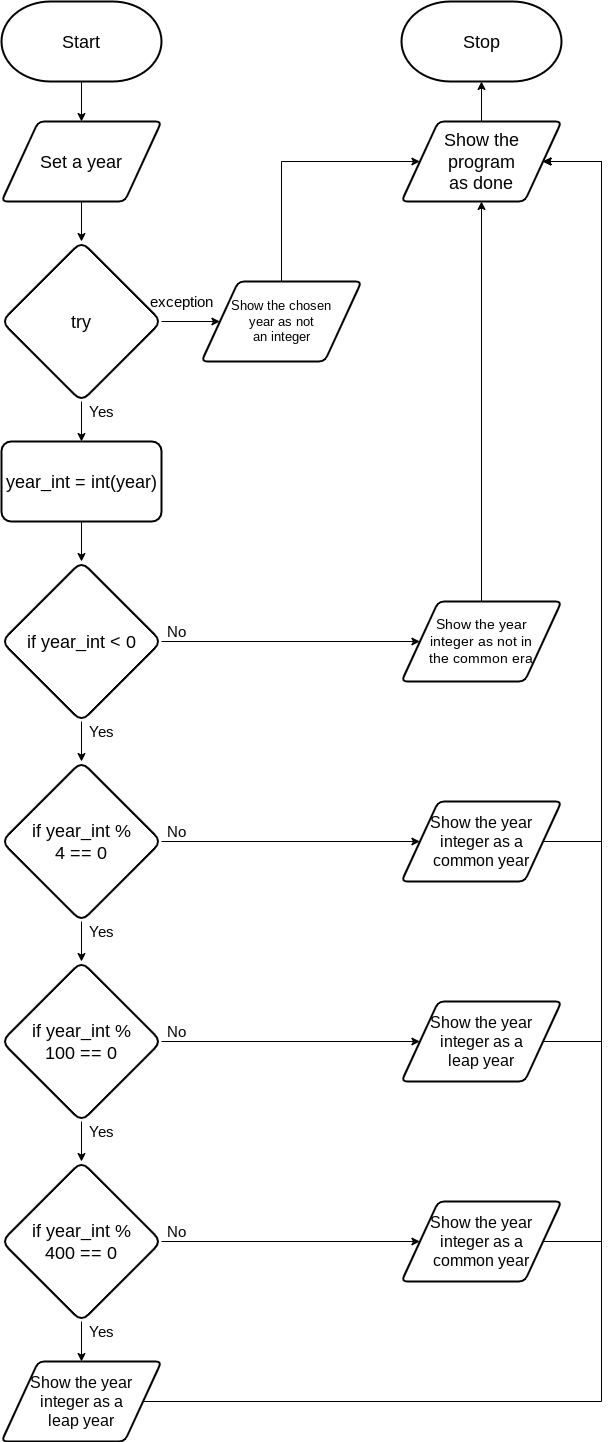

The diagram above was exported from draw.io. Its source (the exported page's mxGraphModel, read from the mxfile embedded in the PNG):
<mxGraphModel dx="1726" dy="1750" grid="1" gridSize="10" guides="1" tooltips="1" connect="1" arrows="1" fold="1" page="1" pageScale="1" pageWidth="827" pageHeight="1169" math="0" shadow="0">
  <root>
    <mxCell id="0" />
    <mxCell id="1" parent="0" />
    <mxCell id="91" style="edgeStyle=none;html=1;entryX=0.5;entryY=0;entryDx=0;entryDy=0;" parent="1" source="24" target="90" edge="1">
      <mxGeometry relative="1" as="geometry" />
    </mxCell>
    <mxCell id="24" value="&lt;font style=&quot;font-size: 18px&quot;&gt;Start&lt;/font&gt;" style="strokeWidth=2;html=1;shape=mxgraph.flowchart.terminator;whiteSpace=wrap;" parent="1" vertex="1">
      <mxGeometry width="160" height="80" as="geometry" />
    </mxCell>
    <mxCell id="25" value="&lt;font style=&quot;font-size: 18px&quot;&gt;Stop&lt;/font&gt;" style="strokeWidth=2;html=1;shape=mxgraph.flowchart.terminator;whiteSpace=wrap;" parent="1" vertex="1">
      <mxGeometry x="400" width="160" height="80" as="geometry" />
    </mxCell>
    <mxCell id="29" style="edgeStyle=none;html=1;entryX=0.5;entryY=0;entryDx=0;entryDy=0;fontSize=18;" parent="1" edge="1">
      <mxGeometry relative="1" as="geometry">
        <mxPoint x="80" y="440" as="targetPoint" />
        <mxPoint x="80" y="400" as="sourcePoint" />
      </mxGeometry>
    </mxCell>
    <mxCell id="59" style="edgeStyle=none;html=1;entryX=0.5;entryY=1;entryDx=0;entryDy=0;entryPerimeter=0;fontFamily=Helvetica;fontSize=15;fontColor=default;" parent="1" source="47" target="25" edge="1">
      <mxGeometry relative="1" as="geometry" />
    </mxCell>
    <mxCell id="47" value="Show the &lt;br&gt;program &lt;br&gt;as done" style="shape=parallelogram;html=1;strokeWidth=2;perimeter=parallelogramPerimeter;whiteSpace=wrap;rounded=1;arcSize=12;size=0.23;fontSize=18;" parent="1" vertex="1">
      <mxGeometry x="400" y="120" width="160" height="80" as="geometry" />
    </mxCell>
    <mxCell id="77" style="edgeStyle=none;html=1;entryX=0.5;entryY=0;entryDx=0;entryDy=0;fontSize=13;" parent="1" edge="1">
      <mxGeometry relative="1" as="geometry">
        <mxPoint x="80" y="200" as="sourcePoint" />
        <mxPoint x="80" y="240" as="targetPoint" />
      </mxGeometry>
    </mxCell>
    <mxCell id="53" style="edgeStyle=none;html=1;entryX=0.5;entryY=0;entryDx=0;entryDy=0;fontFamily=Helvetica;fontSize=8;fontColor=default;" parent="1" edge="1">
      <mxGeometry relative="1" as="geometry">
        <mxPoint x="80" y="760" as="targetPoint" />
        <mxPoint x="80" y="720" as="sourcePoint" />
      </mxGeometry>
    </mxCell>
    <mxCell id="61" style="edgeStyle=none;rounded=0;html=1;entryX=0;entryY=0.5;entryDx=0;entryDy=0;fontFamily=Helvetica;fontSize=15;fontColor=default;strokeColor=default;" parent="1" target="57" edge="1">
      <mxGeometry relative="1" as="geometry">
        <mxPoint x="200" y="640" as="targetPoint" />
        <mxPoint x="160" y="640" as="sourcePoint" />
      </mxGeometry>
    </mxCell>
    <mxCell id="54" value="&lt;font style=&quot;font-size: 15px&quot;&gt;Yes&lt;/font&gt;" style="text;html=1;align=center;verticalAlign=middle;resizable=0;points=[];autosize=1;strokeColor=none;fillColor=none;fontSize=8;fontFamily=Helvetica;fontColor=default;" parent="1" vertex="1">
      <mxGeometry x="80" y="720" width="40" height="20" as="geometry" />
    </mxCell>
    <mxCell id="55" value="No" style="text;html=1;align=center;verticalAlign=middle;resizable=0;points=[];autosize=1;strokeColor=none;fillColor=none;fontSize=15;fontFamily=Helvetica;fontColor=default;" parent="1" vertex="1">
      <mxGeometry x="160" y="620" width="30" height="20" as="geometry" />
    </mxCell>
    <mxCell id="72" style="edgeStyle=none;rounded=0;html=1;entryX=0.5;entryY=1;entryDx=0;entryDy=0;" parent="1" source="57" target="47" edge="1">
      <mxGeometry relative="1" as="geometry">
        <mxPoint x="520" y="320" as="targetPoint" />
      </mxGeometry>
    </mxCell>
    <mxCell id="57" value="&lt;span style=&quot;font-size: 14px;&quot;&gt;Show the year&lt;/span&gt;&lt;br style=&quot;font-size: 14px;&quot;&gt;&lt;span style=&quot;font-size: 14px;&quot;&gt;integer as not in&lt;br style=&quot;font-size: 14px;&quot;&gt;the common era&lt;/span&gt;" style="shape=parallelogram;html=1;strokeWidth=2;perimeter=parallelogramPerimeter;whiteSpace=wrap;rounded=1;arcSize=12;size=0.23;fontSize=14;" parent="1" vertex="1">
      <mxGeometry x="400" y="600" width="160" height="80" as="geometry" />
    </mxCell>
    <mxCell id="79" value="&lt;font style=&quot;font-size: 18px;&quot;&gt;&lt;span style=&quot;font-size: 18px;&quot;&gt;if year_int &amp;lt; 0&lt;/span&gt;&lt;br style=&quot;font-size: 18px;&quot;&gt;&lt;/font&gt;" style="rhombus;whiteSpace=wrap;html=1;rounded=1;fontFamily=Helvetica;fontSize=18;fontColor=default;strokeColor=default;strokeWidth=2;fillColor=default;" parent="1" vertex="1">
      <mxGeometry y="560" width="160" height="160" as="geometry" />
    </mxCell>
    <mxCell id="85" style="edgeStyle=none;html=1;entryX=0;entryY=0.5;entryDx=0;entryDy=0;fontSize=13;" parent="1" source="80" target="84" edge="1">
      <mxGeometry relative="1" as="geometry" />
    </mxCell>
    <mxCell id="80" value="&lt;font&gt;&lt;font style=&quot;font-size: 18px&quot;&gt;try&lt;/font&gt;&lt;br&gt;&lt;/font&gt;" style="rhombus;whiteSpace=wrap;html=1;rounded=1;fontFamily=Helvetica;fontSize=11;fontColor=default;strokeColor=default;strokeWidth=2;fillColor=default;" parent="1" vertex="1">
      <mxGeometry y="240" width="160" height="160" as="geometry" />
    </mxCell>
    <mxCell id="83" value="&lt;font style=&quot;font-size: 15px&quot;&gt;Yes&lt;/font&gt;" style="text;html=1;align=center;verticalAlign=middle;resizable=0;points=[];autosize=1;strokeColor=none;fillColor=none;fontSize=8;fontFamily=Helvetica;fontColor=default;" parent="1" vertex="1">
      <mxGeometry x="80" y="400" width="40" height="20" as="geometry" />
    </mxCell>
    <mxCell id="87" style="edgeStyle=none;html=1;entryX=0;entryY=0.5;entryDx=0;entryDy=0;fontSize=13;rounded=0;" parent="1" source="84" target="47" edge="1">
      <mxGeometry relative="1" as="geometry">
        <Array as="points">
          <mxPoint x="280" y="160" />
        </Array>
      </mxGeometry>
    </mxCell>
    <mxCell id="84" value="&lt;font style=&quot;font-size: 13px&quot;&gt;Show the chosen &lt;br&gt;year as not &lt;br style=&quot;font-size: 13px&quot;&gt;an integer&lt;/font&gt;" style="shape=parallelogram;html=1;strokeWidth=2;perimeter=parallelogramPerimeter;whiteSpace=wrap;rounded=1;arcSize=12;size=0.23;fontSize=13;" parent="1" vertex="1">
      <mxGeometry x="200" y="280" width="160" height="80" as="geometry" />
    </mxCell>
    <mxCell id="86" value="&lt;font style=&quot;font-size: 15px&quot;&gt;exception&lt;/font&gt;" style="text;html=1;align=center;verticalAlign=middle;resizable=0;points=[];autosize=1;strokeColor=none;fillColor=none;fontSize=8;fontFamily=Helvetica;fontColor=default;" parent="1" vertex="1">
      <mxGeometry x="140" y="290" width="80" height="20" as="geometry" />
    </mxCell>
    <mxCell id="89" style="edgeStyle=none;html=1;" parent="1" source="88" target="79" edge="1">
      <mxGeometry relative="1" as="geometry" />
    </mxCell>
    <mxCell id="88" value="year_int = int(year)" style="whiteSpace=wrap;html=1;fontSize=18;strokeWidth=2;rounded=1;arcSize=12;" parent="1" vertex="1">
      <mxGeometry y="440" width="160" height="80" as="geometry" />
    </mxCell>
    <mxCell id="90" value="Set a year" style="shape=parallelogram;html=1;strokeWidth=2;perimeter=parallelogramPerimeter;whiteSpace=wrap;rounded=1;arcSize=12;size=0.23;fontSize=18;" parent="1" vertex="1">
      <mxGeometry y="120" width="160" height="80" as="geometry" />
    </mxCell>
    <mxCell id="99" style="edgeStyle=orthogonalEdgeStyle;html=1;entryX=0;entryY=0.5;entryDx=0;entryDy=0;fontSize=16;" parent="1" source="93" target="96" edge="1">
      <mxGeometry relative="1" as="geometry" />
    </mxCell>
    <mxCell id="101" style="edgeStyle=orthogonalEdgeStyle;html=1;fontSize=11;rounded=0;" parent="1" source="93" edge="1">
      <mxGeometry relative="1" as="geometry">
        <Array as="points">
          <mxPoint x="80" y="960" />
        </Array>
        <mxPoint x="80" y="960" as="targetPoint" />
      </mxGeometry>
    </mxCell>
    <mxCell id="93" value="&lt;font style=&quot;font-size: 18px&quot;&gt;if year_int %&lt;br&gt;4 == 0&lt;br style=&quot;font-size: 18px&quot;&gt;&lt;/font&gt;" style="rhombus;whiteSpace=wrap;html=1;rounded=1;fontFamily=Helvetica;fontSize=18;fontColor=default;strokeColor=default;strokeWidth=2;fillColor=default;verticalAlign=middle;" parent="1" vertex="1">
      <mxGeometry y="760" width="160" height="160" as="geometry" />
    </mxCell>
    <mxCell id="94" value="No" style="text;html=1;align=center;verticalAlign=middle;resizable=0;points=[];autosize=1;strokeColor=none;fillColor=none;fontSize=15;fontFamily=Helvetica;fontColor=default;" parent="1" vertex="1">
      <mxGeometry x="160" y="820" width="30" height="20" as="geometry" />
    </mxCell>
    <mxCell id="95" value="&lt;font style=&quot;font-size: 15px&quot;&gt;Yes&lt;/font&gt;" style="text;html=1;align=center;verticalAlign=middle;resizable=0;points=[];autosize=1;strokeColor=none;fillColor=none;fontSize=8;fontFamily=Helvetica;fontColor=default;" parent="1" vertex="1">
      <mxGeometry x="80" y="920" width="40" height="20" as="geometry" />
    </mxCell>
    <mxCell id="96" value="Show the year&lt;br&gt;integer as a&lt;br&gt;common year" style="shape=parallelogram;html=1;strokeWidth=2;perimeter=parallelogramPerimeter;whiteSpace=wrap;rounded=1;arcSize=12;size=0.23;fontSize=16;" parent="1" vertex="1">
      <mxGeometry x="400" y="800" width="160" height="80" as="geometry" />
    </mxCell>
    <mxCell id="97" value="" style="edgeStyle=orthogonalEdgeStyle;html=1;rounded=0;exitX=1;exitY=0.5;exitDx=0;exitDy=0;endArrow=classic;entryX=1;entryY=0.5;entryDx=0;entryDy=0;endFill=1;" parent="1" source="96" target="47" edge="1">
      <mxGeometry relative="1" as="geometry">
        <Array as="points">
          <mxPoint x="600" y="840" />
          <mxPoint x="600" y="160" />
        </Array>
        <mxPoint x="630" y="840" as="targetPoint" />
        <mxPoint x="160" y="840" as="sourcePoint" />
      </mxGeometry>
    </mxCell>
    <mxCell id="102" style="edgeStyle=orthogonalEdgeStyle;rounded=0;html=1;fontSize=11;endArrow=none;endFill=0;exitX=1;exitY=0.5;exitDx=0;exitDy=0;startArrow=none;" parent="1" source="105" edge="1">
      <mxGeometry relative="1" as="geometry">
        <mxPoint x="600" y="840" as="targetPoint" />
        <Array as="points">
          <mxPoint x="600" y="1040" />
        </Array>
        <mxPoint x="141.5999999999999" y="1000" as="sourcePoint" />
      </mxGeometry>
    </mxCell>
    <mxCell id="109" style="edgeStyle=none;html=1;entryX=0.5;entryY=0;entryDx=0;entryDy=0;fontSize=16;endArrow=classic;endFill=1;" edge="1" parent="1" source="103" target="108">
      <mxGeometry relative="1" as="geometry" />
    </mxCell>
    <mxCell id="103" value="&lt;font style=&quot;font-size: 18px&quot;&gt;if year_int %&lt;br&gt;100 == 0&lt;br style=&quot;font-size: 18px&quot;&gt;&lt;/font&gt;" style="rhombus;whiteSpace=wrap;html=1;rounded=1;fontFamily=Helvetica;fontSize=18;fontColor=default;strokeColor=default;strokeWidth=2;fillColor=default;verticalAlign=middle;" vertex="1" parent="1">
      <mxGeometry y="960" width="160" height="160" as="geometry" />
    </mxCell>
    <mxCell id="104" value="No" style="text;html=1;align=center;verticalAlign=middle;resizable=0;points=[];autosize=1;strokeColor=none;fillColor=none;fontSize=15;fontFamily=Helvetica;fontColor=default;" vertex="1" parent="1">
      <mxGeometry x="160" y="1020" width="30" height="20" as="geometry" />
    </mxCell>
    <mxCell id="105" value="Show the year&lt;br&gt;integer as a&lt;br&gt;leap year" style="shape=parallelogram;html=1;strokeWidth=2;perimeter=parallelogramPerimeter;whiteSpace=wrap;rounded=1;arcSize=12;size=0.23;fontSize=16;" vertex="1" parent="1">
      <mxGeometry x="400" y="1000" width="160" height="80" as="geometry" />
    </mxCell>
    <mxCell id="106" value="" style="edgeStyle=orthogonalEdgeStyle;rounded=0;html=1;fontSize=11;endArrow=classic;endFill=1;exitX=1;exitY=0.5;exitDx=0;exitDy=0;" edge="1" parent="1" source="103" target="105">
      <mxGeometry relative="1" as="geometry">
        <mxPoint x="600" y="840" as="targetPoint" />
        <Array as="points" />
        <mxPoint x="160" y="1040" as="sourcePoint" />
      </mxGeometry>
    </mxCell>
    <mxCell id="111" style="edgeStyle=none;html=1;entryX=0;entryY=0.5;entryDx=0;entryDy=0;fontSize=16;endArrow=classic;endFill=1;" edge="1" parent="1" source="108" target="110">
      <mxGeometry relative="1" as="geometry" />
    </mxCell>
    <mxCell id="116" style="edgeStyle=orthogonalEdgeStyle;rounded=0;html=1;entryX=0.5;entryY=0;entryDx=0;entryDy=0;fontSize=16;endArrow=classic;endFill=1;" edge="1" parent="1" source="108" target="115">
      <mxGeometry relative="1" as="geometry" />
    </mxCell>
    <mxCell id="108" value="&lt;font style=&quot;font-size: 18px&quot;&gt;if year_int %&lt;br&gt;400 == 0&lt;br style=&quot;font-size: 18px&quot;&gt;&lt;/font&gt;" style="rhombus;whiteSpace=wrap;html=1;rounded=1;fontFamily=Helvetica;fontSize=18;fontColor=default;strokeColor=default;strokeWidth=2;fillColor=default;verticalAlign=middle;" vertex="1" parent="1">
      <mxGeometry y="1160" width="160" height="160" as="geometry" />
    </mxCell>
    <mxCell id="112" style="edgeStyle=orthogonalEdgeStyle;html=1;entryX=1;entryY=0.5;entryDx=0;entryDy=0;fontSize=16;endArrow=classic;endFill=1;rounded=0;" edge="1" parent="1" source="110" target="47">
      <mxGeometry relative="1" as="geometry">
        <Array as="points">
          <mxPoint x="600" y="1240" />
          <mxPoint x="600" y="160" />
        </Array>
      </mxGeometry>
    </mxCell>
    <mxCell id="110" value="Show the year&lt;br&gt;integer as a&lt;br&gt;common year" style="shape=parallelogram;html=1;strokeWidth=2;perimeter=parallelogramPerimeter;whiteSpace=wrap;rounded=1;arcSize=12;size=0.23;fontSize=16;" vertex="1" parent="1">
      <mxGeometry x="400" y="1200" width="160" height="80" as="geometry" />
    </mxCell>
    <mxCell id="113" value="&lt;font style=&quot;font-size: 15px&quot;&gt;Yes&lt;/font&gt;" style="text;html=1;align=center;verticalAlign=middle;resizable=0;points=[];autosize=1;strokeColor=none;fillColor=none;fontSize=8;fontFamily=Helvetica;fontColor=default;" vertex="1" parent="1">
      <mxGeometry x="80" y="1120" width="40" height="20" as="geometry" />
    </mxCell>
    <mxCell id="114" value="No" style="text;html=1;align=center;verticalAlign=middle;resizable=0;points=[];autosize=1;strokeColor=none;fillColor=none;fontSize=15;fontFamily=Helvetica;fontColor=default;" vertex="1" parent="1">
      <mxGeometry x="160" y="1220" width="30" height="20" as="geometry" />
    </mxCell>
    <mxCell id="118" style="edgeStyle=orthogonalEdgeStyle;rounded=0;html=1;entryX=1;entryY=0.5;entryDx=0;entryDy=0;fontSize=16;endArrow=classic;endFill=1;" edge="1" parent="1" source="115" target="47">
      <mxGeometry relative="1" as="geometry">
        <Array as="points">
          <mxPoint x="600" y="1400" />
          <mxPoint x="600" y="160" />
        </Array>
      </mxGeometry>
    </mxCell>
    <mxCell id="115" value="Show the year&lt;br&gt;integer as a&lt;br&gt;leap year" style="shape=parallelogram;html=1;strokeWidth=2;perimeter=parallelogramPerimeter;whiteSpace=wrap;rounded=1;arcSize=12;size=0.23;fontSize=16;" vertex="1" parent="1">
      <mxGeometry y="1360" width="160" height="80" as="geometry" />
    </mxCell>
    <mxCell id="117" value="&lt;font style=&quot;font-size: 15px&quot;&gt;Yes&lt;/font&gt;" style="text;html=1;align=center;verticalAlign=middle;resizable=0;points=[];autosize=1;strokeColor=none;fillColor=none;fontSize=8;fontFamily=Helvetica;fontColor=default;" vertex="1" parent="1">
      <mxGeometry x="80" y="1320" width="40" height="20" as="geometry" />
    </mxCell>
  </root>
</mxGraphModel>